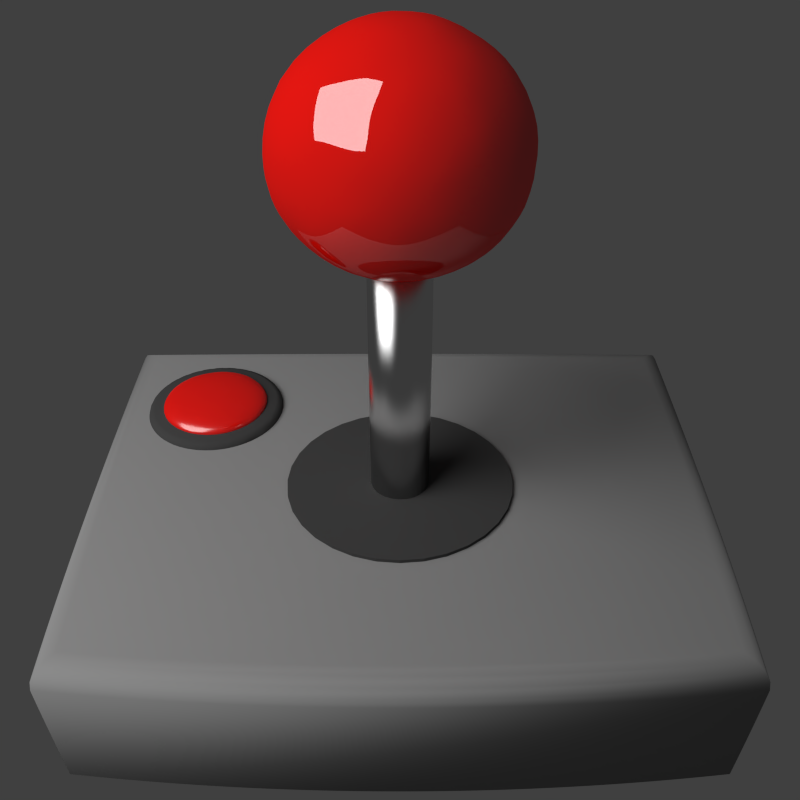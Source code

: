 # Source: joystick.blend  (saved by Blender 2.71.0; exported with 4.5.12 LTS)
import bpy
from mathutils import Matrix  # noqa: F401  (used for matrix-valued properties, if any)

bpy.ops.wm.read_factory_settings(use_empty=True)
scene = bpy.context.scene
scene.name = 'Scene'

# ---- collections
col_collection_1 = bpy.data.collections.new('Collection 1'); scene.collection.children.link(col_collection_1)

# ---- materials (node trees are filled in below, after node groups)
mat_material_002 = bpy.data.materials.new('Material.002')
mat_material_002.alpha_threshold = 0.0
mat_material_002.roughness = 0.5
mat_material_002.line_color = (0.0, 0.0, 0.0, 1.0)
mat_redgloss_002 = bpy.data.materials.new('RedGloss.002')
mat_redgloss_002.alpha_threshold = 0.0
mat_redgloss_002.roughness = 0.5
mat_redgloss_002.line_color = (0.0, 0.0, 0.0, 1.0)
mat_material_001 = bpy.data.materials.new('Material.001')
mat_material_001.alpha_threshold = 0.0
mat_material_001.roughness = 0.5
mat_material_001.line_color = (0.0, 0.0, 0.0, 1.0)
mat_redgloss = bpy.data.materials.new('RedGloss')
mat_redgloss.alpha_threshold = 0.0
mat_redgloss.roughness = 0.5
mat_redgloss.line_color = (0.0, 0.0, 0.0, 1.0)
mat_lamp = bpy.data.materials.new('Lamp')
mat_lamp.alpha_threshold = 0.0
mat_lamp.roughness = 0.5
mat_lamp.line_color = (0.0, 0.0, 0.0, 1.0)
mat_material_003 = bpy.data.materials.new('Material.003')
mat_material_003.alpha_threshold = 0.0
mat_material_003.roughness = 0.5
mat_material_003.line_color = (0.0, 0.0, 0.0, 1.0)

# ---- material node trees
mat_material_002.use_nodes = True; mat_material_002.node_tree.nodes.clear()
_N = mat_material_002.node_tree.nodes; _L = mat_material_002.node_tree.links
n0 = _N.new('ShaderNodeOutputMaterial'); n0.name = 'Material Output'; n0.location = (300, 300)
n1 = _N.new('ShaderNodeBsdfDiffuse'); n1.name = 'Diffuse BSDF'; n1.location = (10, 300)
n1.inputs[0].default_value = (0.0663, 0.0663, 0.0663, 1.0)
_L.new(n1.outputs[0], n0.inputs[0])
n0.is_active_output = True
mat_redgloss_002.use_nodes = True; mat_redgloss_002.node_tree.nodes.clear()
_N = mat_redgloss_002.node_tree.nodes; _L = mat_redgloss_002.node_tree.links
n0 = _N.new('ShaderNodeOutputMaterial'); n0.name = 'Material Output'; n0.location = (300, 300)
n1 = _N.new('ShaderNodeBsdfDiffuse'); n1.name = 'Diffuse BSDF'; n1.location = (-179, 374)
n1.inputs[0].default_value = (1.0, 0.003801, 0.0, 1.0)
n2 = _N.new('ShaderNodeBsdfAnisotropic'); n2.name = 'Glossy BSDF'; n2.location = (-181, 236)
n2.distribution = 'GGX'
n2.inputs[1].default_value = 0.2236
n3 = _N.new('ShaderNodeAddShader'); n3.name = 'Add Shader'; n3.location = (47, 355)
n4 = _N.new('ShaderNodeMixShader'); n4.name = 'Mix Shader'; n4.location = (76, 226)
n4.inputs[0].default_value = 0.1455
_L.new(n1.outputs[0], n3.inputs[0])
_L.new(n2.outputs[0], n3.inputs[1])
_L.new(n2.outputs[0], n4.inputs[2])
_L.new(n1.outputs[0], n4.inputs[1])
_L.new(n4.outputs[0], n0.inputs[0])
n0.is_active_output = True
mat_material_001.use_nodes = True; mat_material_001.node_tree.nodes.clear()
_N = mat_material_001.node_tree.nodes; _L = mat_material_001.node_tree.links
n0 = _N.new('ShaderNodeOutputMaterial'); n0.name = 'Material Output'; n0.location = (300, 300)
n1 = _N.new('ShaderNodeBsdfAnisotropic'); n1.name = 'Glossy BSDF'; n1.location = (43, 336)
n1.distribution = 'BECKMANN'
n1.inputs[1].default_value = 0.3162
_L.new(n1.outputs[0], n0.inputs[0])
n0.is_active_output = True
mat_redgloss.use_nodes = True; mat_redgloss.node_tree.nodes.clear()
_N = mat_redgloss.node_tree.nodes; _L = mat_redgloss.node_tree.links
n0 = _N.new('ShaderNodeOutputMaterial'); n0.name = 'Material Output'; n0.location = (300, 300)
n1 = _N.new('ShaderNodeBsdfDiffuse'); n1.name = 'Diffuse BSDF'; n1.location = (-179, 374)
n1.inputs[0].default_value = (1.0, 0.003801, 0.0, 1.0)
n2 = _N.new('ShaderNodeBsdfAnisotropic'); n2.name = 'Glossy BSDF'; n2.location = (-181, 236)
n2.distribution = 'GGX'
n2.inputs[1].default_value = 0.0
n3 = _N.new('ShaderNodeAddShader'); n3.name = 'Add Shader'; n3.location = (47, 355)
n4 = _N.new('ShaderNodeMixShader'); n4.name = 'Mix Shader'; n4.location = (76, 226)
n4.inputs[0].default_value = 0.1455
_L.new(n1.outputs[0], n3.inputs[0])
_L.new(n2.outputs[0], n3.inputs[1])
_L.new(n2.outputs[0], n4.inputs[2])
_L.new(n1.outputs[0], n4.inputs[1])
_L.new(n4.outputs[0], n0.inputs[0])
n0.is_active_output = True
mat_lamp.use_nodes = True; mat_lamp.node_tree.nodes.clear()
_N = mat_lamp.node_tree.nodes; _L = mat_lamp.node_tree.links
n0 = _N.new('ShaderNodeOutputMaterial'); n0.name = 'Material Output'; n0.location = (300, 300)
n1 = _N.new('ShaderNodeEmission'); n1.name = 'Emission'; n1.location = (32, 303)
n1.inputs[0].default_value = (0.8, 0.8, 0.8, 1.0)
n1.inputs[1].default_value = 5.0
_L.new(n1.outputs[0], n0.inputs[0])
n0.is_active_output = True
mat_material_003.use_nodes = True; mat_material_003.node_tree.nodes.clear()
_N = mat_material_003.node_tree.nodes; _L = mat_material_003.node_tree.links
n0 = _N.new('ShaderNodeOutputMaterial'); n0.name = 'Material Output'; n0.location = (300, 300)
n1 = _N.new('ShaderNodeBsdfDiffuse'); n1.name = 'Diffuse BSDF'; n1.location = (10, 300)
n1.inputs[0].default_value = (0.3, 0.3, 0.3, 1.0)
_L.new(n1.outputs[0], n0.inputs[0])
n0.is_active_output = True

# ---- world
world_world = bpy.data.worlds.new('World'); scene.world = world_world
world_world.color = (0.05088, 0.05088, 0.05088)
world_world.use_sun_shadow = False
world_world.sun_shadow_jitter_overblur = 0.0
world_world.cycles.sampling_method = 'MANUAL'
world_world.cycles.sample_map_resolution = 256

# ---- cameras
cam_camera = bpy.data.cameras.new('Camera')
cam_camera.type = 'PANO'
cam_camera.clip_end = 100.0
cam_camera.lens = 35.0
cam_camera.sensor_width = 32.0
cam_camera.sensor_height = 18.0
cam_camera.ortho_scale = 7.314
cam_camera.fisheye_fov = 1.346
cam_camera.fisheye_lens = 38.02
cam_camera.dof.focus_distance = 0.0

# ---- meshes
me_cylinder_003 = bpy.data.meshes.new('Cylinder.003')
me_cylinder_003.from_pydata([(4.041e-08, 0.2981, -0.06639), (4.041e-08, 0.2981, 0.06639), (0.05815, 0.2923, -0.06639), (0.05815, 0.2923, 0.06639), (0.1141, 0.2754, -0.06639), (0.1141, 0.2754, 0.06639), (0.1656, 0.2478, -0.06639), (0.1656, 0.2478, 0.06639), (0.2108, 0.2108, -0.06639), (0.2108, 0.2108, 0.06639), (0.2478, 0.1656, -0.06639), (0.2478, 0.1656, 0.06639), (0.2754, 0.1141, -0.06639), (0.2754, 0.1141, 0.06639), (0.2923, 0.05815, -0.06639), (0.2923, 0.05815, 0.06639), (0.2981, 2.45e-07, -0.06639), (0.2981, 2.45e-07, 0.06639), (0.2923, -0.05815, -0.06639), (0.2923, -0.05815, 0.06639), (0.2754, -0.1141, -0.06639), (0.2754, -0.1141, 0.06639), (0.2478, -0.1656, -0.06639), (0.2478, -0.1656, 0.06639), (0.2108, -0.2108, -0.06639), (0.2108, -0.2108, 0.06639), (0.1656, -0.2478, -0.06639), (0.1656, -0.2478, 0.06639), (0.1141, -0.2754, -0.06639), (0.1141, -0.2754, 0.06639), (0.05815, -0.2923, -0.06639), (0.05815, -0.2923, 0.06639), (-5.671e-08, -0.2981, -0.06639), (-5.671e-08, -0.2981, 0.06639), (-0.05815, -0.2923, -0.06639), (-0.05815, -0.2923, 0.06639), (-0.1141, -0.2754, -0.06639), (-0.1141, -0.2754, 0.06639), (-0.1656, -0.2478, -0.06639), (-0.1656, -0.2478, 0.06639), (-0.2108, -0.2108, -0.06639), (-0.2108, -0.2108, 0.06639), (-0.2478, -0.1656, -0.06639), (-0.2478, -0.1656, 0.06639), (-0.2754, -0.1141, -0.06639), (-0.2754, -0.1141, 0.06639), (-0.2923, -0.05815, -0.06639), (-0.2923, -0.05815, 0.06639), (-0.2981, 5.103e-07, -0.06639), (-0.2981, 5.103e-07, 0.06639), (-0.2923, 0.05815, -0.06639), (-0.2923, 0.05815, 0.06639), (-0.2754, 0.1141, -0.06639), (-0.2754, 0.1141, 0.06639), (-0.2478, 0.1656, -0.06639), (-0.2478, 0.1656, 0.06639), (-0.2108, 0.2108, -0.06639), (-0.2108, 0.2108, 0.06639), (-0.1656, 0.2478, -0.06639), (-0.1656, 0.2478, 0.06639), (-0.1141, 0.2754, -0.06639), (-0.1141, 0.2754, 0.06639), (-0.05815, 0.2923, -0.06639), (-0.05815, 0.2923, 0.06639)], [], [(0, 1, 3, 2), (2, 3, 5, 4), (4, 5, 7, 6), (6, 7, 9, 8), (8, 9, 11, 10), (10, 11, 13, 12), (12, 13, 15, 14), (14, 15, 17, 16), (16, 17, 19, 18), (18, 19, 21, 20), (20, 21, 23, 22), (22, 23, 25, 24), (24, 25, 27, 26), (26, 27, 29, 28), (28, 29, 31, 30), (30, 31, 33, 32), (32, 33, 35, 34), (34, 35, 37, 36), (36, 37, 39, 38), (38, 39, 41, 40), (40, 41, 43, 42), (42, 43, 45, 44), (44, 45, 47, 46), (46, 47, 49, 48), (48, 49, 51, 50), (50, 51, 53, 52), (52, 53, 55, 54), (54, 55, 57, 56), (56, 57, 59, 58), (58, 59, 61, 60), (3, 1, 63, 61, 59, 57, 55, 53, 51, 49, 47, 45, 43, 41, 39, 37, 35, 33, 31, 29, 27, 25, 23, 21, 19, 17, 15, 13, 11, 9, 7, 5), (62, 63, 1, 0), (60, 61, 63, 62), (0, 2, 4, 6, 8, 10, 12, 14, 16, 18, 20, 22, 24, 26, 28, 30, 32, 34, 36, 38, 40, 42, 44, 46, 48, 50, 52, 54, 56, 58, 60, 62)])
me_cylinder_003.polygons.foreach_set('use_smooth', [True] * 34)
me_cylinder_003.materials.append(mat_material_002)
me_cylinder_003.use_remesh_preserve_volume = False
me_cylinder_003.use_remesh_preserve_attributes = False
me_cylinder_003.use_mirror_vertex_groups = False
me_cylinder_003.update()
me_icosphere_001 = bpy.data.meshes.new('Icosphere.001')
me_icosphere_001.from_pydata([(-2.291e-10, 2.75e-09, -0.06175), (0.1784, -0.1296, -0.02761), (-0.06814, -0.2097, -0.02761), (-0.2205, 2.75e-09, -0.02761), (-0.06814, 0.2097, -0.02761), (0.1784, 0.1296, -0.02761), (0.06814, -0.2097, 0.02761), (-0.1784, -0.1296, 0.02761), (-0.1784, 0.1296, 0.02761), (0.06814, 0.2097, 0.02761), (0.2205, 2.75e-09, 0.02761), (-2.291e-10, 2.75e-09, 0.06175), (-0.04005, -0.1233, -0.05252), (0.1049, -0.07618, -0.05252), (0.06481, -0.1995, -0.03246), (0.2097, 2.75e-09, -0.03246), (0.1049, 0.07618, -0.05252), (-0.1296, 2.75e-09, -0.05252), (-0.1697, -0.1233, -0.03246), (-0.04005, 0.1233, -0.05252), (-0.1697, 0.1233, -0.03246), (0.06481, 0.1995, -0.03246), (0.2345, -0.07618, 4.013e-10), (0.2345, 0.07618, 4.013e-10), (-2.291e-10, -0.2465, 4.013e-10), (0.1449, -0.1995, 4.013e-10), (-0.2345, -0.07618, 4.013e-10), (-0.1449, -0.1995, 4.013e-10), (-0.1449, 0.1995, 4.013e-10), (-0.2345, 0.07618, 4.013e-10), (0.1449, 0.1995, 4.013e-10), (-2.291e-10, 0.2465, 4.013e-10), (0.1697, -0.1233, 0.03246), (-0.06481, -0.1995, 0.03246), (-0.2097, 2.75e-09, 0.03246), (-0.06481, 0.1995, 0.03246), (0.1697, 0.1233, 0.03246), (0.04005, -0.1233, 0.05252), (0.1296, 2.75e-09, 0.05252), (-0.1049, -0.07618, 0.05252), (-0.1049, 0.07618, 0.05252), (0.04005, 0.1233, 0.05252)], [], [(0, 13, 12), (1, 13, 15), (0, 12, 17), (0, 17, 19), (0, 19, 16), (1, 15, 22), (2, 14, 24), (3, 18, 26), (4, 20, 28), (5, 21, 30), (1, 22, 25), (2, 24, 27), (3, 26, 29), (4, 28, 31), (5, 30, 23), (6, 32, 37), (7, 33, 39), (8, 34, 40), (9, 35, 41), (10, 36, 38), (12, 14, 2), (12, 13, 14), (13, 1, 14), (15, 16, 5), (15, 13, 16), (13, 0, 16), (17, 18, 3), (17, 12, 18), (12, 2, 18), (19, 20, 4), (19, 17, 20), (17, 3, 20), (16, 21, 5), (16, 19, 21), (19, 4, 21), (22, 23, 10), (22, 15, 23), (15, 5, 23), (24, 25, 6), (24, 14, 25), (14, 1, 25), (26, 27, 7), (26, 18, 27), (18, 2, 27), (28, 29, 8), (28, 20, 29), (20, 3, 29), (30, 31, 9), (30, 21, 31), (21, 4, 31), (25, 32, 6), (25, 22, 32), (22, 10, 32), (27, 33, 7), (27, 24, 33), (24, 6, 33), (29, 34, 8), (29, 26, 34), (26, 7, 34), (31, 35, 9), (31, 28, 35), (28, 8, 35), (23, 36, 10), (23, 30, 36), (30, 9, 36), (37, 38, 11), (37, 32, 38), (32, 10, 38), (39, 37, 11), (39, 33, 37), (33, 6, 37), (40, 39, 11), (40, 34, 39), (34, 7, 39), (41, 40, 11), (41, 35, 40), (35, 8, 40), (38, 41, 11), (38, 36, 41), (36, 9, 41)])
me_icosphere_001.polygons.foreach_set('use_smooth', [True] * 80)
me_icosphere_001.materials.append(mat_redgloss_002)
me_icosphere_001.use_remesh_preserve_volume = False
me_icosphere_001.use_remesh_preserve_attributes = False
me_icosphere_001.use_mirror_vertex_groups = False
me_icosphere_001.update()
me_cylinder_001 = bpy.data.meshes.new('Cylinder.001')
me_cylinder_001.from_pydata([(-1.795e-08, 1.335, -0.6273), (-1.795e-08, 1.335, 0.1194), (0.2605, 1.31, -0.6273), (0.2605, 1.31, 0.1194), (0.511, 1.234, -0.6273), (0.511, 1.234, 0.1194), (0.7418, 1.11, -0.6273), (0.7418, 1.11, 0.1194), (0.9442, 0.9442, -0.6273), (0.9442, 0.9442, 0.1194), (1.11, 0.7418, -0.6273), (1.11, 0.7418, 0.1194), (1.234, 0.511, -0.6273), (1.234, 0.511, 0.1194), (1.31, 0.2605, -0.6273), (1.31, 0.2605, 0.1194), (1.335, -5.978e-09, -0.6273), (1.335, -5.978e-09, 0.1194), (1.31, -0.2605, -0.6273), (1.31, -0.2605, 0.1194), (1.234, -0.511, -0.6273), (1.234, -0.511, 0.1194), (1.11, -0.7418, -0.6273), (1.11, -0.7418, 0.1194), (0.9442, -0.9442, -0.6273), (0.9442, -0.9442, 0.1194), (0.7418, -1.11, -0.6273), (0.7418, -1.11, 0.1194), (0.511, -1.234, -0.6273), (0.511, -1.234, 0.1194), (0.2605, -1.31, -0.6273), (0.2605, -1.31, 0.1194), (-4.53e-07, -1.335, -0.6273), (-4.53e-07, -1.335, 0.1194), (-0.2605, -1.31, -0.6273), (-0.2605, -1.31, 0.1194), (-0.511, -1.234, -0.6273), (-0.511, -1.234, 0.1194), (-0.7418, -1.11, -0.6273), (-0.7418, -1.11, 0.1194), (-0.9442, -0.9442, -0.6273), (-0.9442, -0.9442, 0.1194), (-1.11, -0.7418, -0.6273), (-1.11, -0.7418, 0.1194), (-1.234, -0.511, -0.6273), (-1.234, -0.511, 0.1194), (-1.31, -0.2605, -0.6273), (-1.31, -0.2605, 0.1194), (-1.335, 1.183e-06, -0.6273), (-1.335, 1.183e-06, 0.1194), (-1.31, 0.2605, -0.6273), (-1.31, 0.2605, 0.1194), (-1.234, 0.511, -0.6273), (-1.234, 0.511, 0.1194), (-1.11, 0.7418, -0.6273), (-1.11, 0.7418, 0.1194), (-0.9442, 0.9442, -0.6273), (-0.9442, 0.9442, 0.1194), (-0.7418, 1.11, -0.6273), (-0.7418, 1.11, 0.1194), (-0.511, 1.234, -0.6273), (-0.511, 1.234, 0.1194), (-0.2605, 1.31, -0.6273), (-0.2605, 1.31, 0.1194)], [], [(0, 1, 3, 2), (2, 3, 5, 4), (4, 5, 7, 6), (6, 7, 9, 8), (8, 9, 11, 10), (10, 11, 13, 12), (12, 13, 15, 14), (14, 15, 17, 16), (16, 17, 19, 18), (18, 19, 21, 20), (20, 21, 23, 22), (22, 23, 25, 24), (24, 25, 27, 26), (26, 27, 29, 28), (28, 29, 31, 30), (30, 31, 33, 32), (32, 33, 35, 34), (34, 35, 37, 36), (36, 37, 39, 38), (38, 39, 41, 40), (40, 41, 43, 42), (42, 43, 45, 44), (44, 45, 47, 46), (46, 47, 49, 48), (48, 49, 51, 50), (50, 51, 53, 52), (52, 53, 55, 54), (54, 55, 57, 56), (56, 57, 59, 58), (58, 59, 61, 60), (3, 1, 63, 61, 59, 57, 55, 53, 51, 49, 47, 45, 43, 41, 39, 37, 35, 33, 31, 29, 27, 25, 23, 21, 19, 17, 15, 13, 11, 9, 7, 5), (62, 63, 1, 0), (60, 61, 63, 62), (0, 2, 4, 6, 8, 10, 12, 14, 16, 18, 20, 22, 24, 26, 28, 30, 32, 34, 36, 38, 40, 42, 44, 46, 48, 50, 52, 54, 56, 58, 60, 62)])
me_cylinder_001.materials.append(mat_material_002)
me_cylinder_001.use_remesh_preserve_volume = False
me_cylinder_001.use_remesh_preserve_attributes = False
me_cylinder_001.use_mirror_vertex_groups = False
me_cylinder_001.update()
me_cylinder = bpy.data.meshes.new('Cylinder')
me_cylinder.from_pydata([(5.267e-08, 0.112, -0.6389), (5.267e-08, 0.112, 0.6389), (0.02185, 0.1098, -0.6389), (0.02185, 0.1098, 0.6389), (0.04286, 0.1035, -0.6389), (0.04286, 0.1035, 0.6389), (0.06222, 0.09312, -0.6389), (0.06222, 0.09312, 0.6389), (0.0792, 0.0792, -0.6389), (0.0792, 0.0792, 0.6389), (0.09312, 0.06222, -0.6389), (0.09312, 0.06222, 0.6389), (0.1035, 0.04286, -0.6389), (0.1035, 0.04286, 0.6389), (0.1098, 0.02185, -0.6389), (0.1098, 0.02185, 0.6389), (0.112, 2.889e-07, -0.6389), (0.112, 2.889e-07, 0.6389), (0.1098, -0.02185, -0.6389), (0.1098, -0.02185, 0.6389), (0.1035, -0.04286, -0.6389), (0.1035, -0.04286, 0.6389), (0.09312, -0.06222, -0.6389), (0.09312, -0.06222, 0.6389), (0.0792, -0.0792, -0.6389), (0.0792, -0.0792, 0.6389), (0.06222, -0.09312, -0.6389), (0.06222, -0.09312, 0.6389), (0.04286, -0.1035, -0.6389), (0.04286, -0.1035, 0.6389), (0.02185, -0.1098, -0.6389), (0.02185, -0.1098, 0.6389), (1.617e-08, -0.112, -0.6389), (1.617e-08, -0.112, 0.6389), (-0.02185, -0.1098, -0.6389), (-0.02185, -0.1098, 0.6389), (-0.04286, -0.1035, -0.6389), (-0.04286, -0.1035, 0.6389), (-0.06222, -0.09312, -0.6389), (-0.06222, -0.09312, 0.6389), (-0.0792, -0.0792, -0.6389), (-0.0792, -0.0792, 0.6389), (-0.09312, -0.06222, -0.6389), (-0.09312, -0.06222, 0.6389), (-0.1035, -0.04286, -0.6389), (-0.1035, -0.04286, 0.6389), (-0.1098, -0.02185, -0.6389), (-0.1098, -0.02185, 0.6389), (-0.112, 3.886e-07, -0.6389), (-0.112, 3.886e-07, 0.6389), (-0.1098, 0.02185, -0.6389), (-0.1098, 0.02185, 0.6389), (-0.1035, 0.04286, -0.6389), (-0.1035, 0.04286, 0.6389), (-0.09312, 0.06222, -0.6389), (-0.09312, 0.06222, 0.6389), (-0.0792, 0.0792, -0.6389), (-0.0792, 0.0792, 0.6389), (-0.06222, 0.09312, -0.6389), (-0.06222, 0.09312, 0.6389), (-0.04286, 0.1035, -0.6389), (-0.04286, 0.1035, 0.6389), (-0.02185, 0.1098, -0.6389), (-0.02185, 0.1098, 0.6389)], [], [(0, 1, 3, 2), (2, 3, 5, 4), (4, 5, 7, 6), (6, 7, 9, 8), (8, 9, 11, 10), (10, 11, 13, 12), (12, 13, 15, 14), (14, 15, 17, 16), (16, 17, 19, 18), (18, 19, 21, 20), (20, 21, 23, 22), (22, 23, 25, 24), (24, 25, 27, 26), (26, 27, 29, 28), (28, 29, 31, 30), (30, 31, 33, 32), (32, 33, 35, 34), (34, 35, 37, 36), (36, 37, 39, 38), (38, 39, 41, 40), (40, 41, 43, 42), (42, 43, 45, 44), (44, 45, 47, 46), (46, 47, 49, 48), (48, 49, 51, 50), (50, 51, 53, 52), (52, 53, 55, 54), (54, 55, 57, 56), (56, 57, 59, 58), (58, 59, 61, 60), (3, 1, 63, 61, 59, 57, 55, 53, 51, 49, 47, 45, 43, 41, 39, 37, 35, 33, 31, 29, 27, 25, 23, 21, 19, 17, 15, 13, 11, 9, 7, 5), (62, 63, 1, 0), (60, 61, 63, 62), (0, 2, 4, 6, 8, 10, 12, 14, 16, 18, 20, 22, 24, 26, 28, 30, 32, 34, 36, 38, 40, 42, 44, 46, 48, 50, 52, 54, 56, 58, 60, 62)])
me_cylinder.polygons.foreach_set('use_smooth', [True] * 34)
me_cylinder.materials.append(mat_material_001)
me_cylinder.use_remesh_preserve_volume = False
me_cylinder.use_remesh_preserve_attributes = False
me_cylinder.use_mirror_vertex_groups = False
me_cylinder.update()
me_icosphere = bpy.data.meshes.new('Icosphere')
me_icosphere.from_pydata([(-7.61e-10, 2.663e-09, -0.4638), (0.3356, -0.2438, -0.2074), (-0.1282, -0.3945, -0.2074), (-0.4148, 2.663e-09, -0.2074), (-0.1282, 0.3945, -0.2074), (0.3356, 0.2438, -0.2074), (0.1282, -0.3945, 0.2074), (-0.3356, -0.2438, 0.2074), (-0.3356, 0.2438, 0.2074), (0.1282, 0.3945, 0.2074), (0.4148, 2.663e-09, 0.2074), (-7.61e-10, 2.663e-09, 0.4638), (-0.07534, -0.2319, -0.3945), (0.1973, -0.1433, -0.3945), (0.1219, -0.3752, -0.2438), (0.3945, 2.663e-09, -0.2438), (0.1973, 0.1433, -0.3945), (-0.2438, 2.663e-09, -0.3945), (-0.3192, -0.2319, -0.2438), (-0.07534, 0.2319, -0.3945), (-0.3192, 0.2319, -0.2438), (0.1219, 0.3752, -0.2438), (0.4411, -0.1433, 7.61e-10), (0.4411, 0.1433, 7.61e-10), (-7.61e-10, -0.4638, 7.61e-10), (0.2726, -0.3752, 7.61e-10), (-0.4411, -0.1433, 7.61e-10), (-0.2726, -0.3752, 7.61e-10), (-0.2726, 0.3752, 7.61e-10), (-0.4411, 0.1433, 7.61e-10), (0.2726, 0.3752, 7.61e-10), (-7.61e-10, 0.4638, 7.61e-10), (0.3192, -0.2319, 0.2438), (-0.1219, -0.3752, 0.2438), (-0.3945, 2.663e-09, 0.2438), (-0.1219, 0.3752, 0.2438), (0.3192, 0.2319, 0.2438), (0.07534, -0.2319, 0.3945), (0.2438, 2.663e-09, 0.3945), (-0.1973, -0.1433, 0.3945), (-0.1973, 0.1433, 0.3945), (0.07534, 0.2319, 0.3945)], [], [(0, 13, 12), (1, 13, 15), (0, 12, 17), (0, 17, 19), (0, 19, 16), (1, 15, 22), (2, 14, 24), (3, 18, 26), (4, 20, 28), (5, 21, 30), (1, 22, 25), (2, 24, 27), (3, 26, 29), (4, 28, 31), (5, 30, 23), (6, 32, 37), (7, 33, 39), (8, 34, 40), (9, 35, 41), (10, 36, 38), (12, 14, 2), (12, 13, 14), (13, 1, 14), (15, 16, 5), (15, 13, 16), (13, 0, 16), (17, 18, 3), (17, 12, 18), (12, 2, 18), (19, 20, 4), (19, 17, 20), (17, 3, 20), (16, 21, 5), (16, 19, 21), (19, 4, 21), (22, 23, 10), (22, 15, 23), (15, 5, 23), (24, 25, 6), (24, 14, 25), (14, 1, 25), (26, 27, 7), (26, 18, 27), (18, 2, 27), (28, 29, 8), (28, 20, 29), (20, 3, 29), (30, 31, 9), (30, 21, 31), (21, 4, 31), (25, 32, 6), (25, 22, 32), (22, 10, 32), (27, 33, 7), (27, 24, 33), (24, 6, 33), (29, 34, 8), (29, 26, 34), (26, 7, 34), (31, 35, 9), (31, 28, 35), (28, 8, 35), (23, 36, 10), (23, 30, 36), (30, 9, 36), (37, 38, 11), (37, 32, 38), (32, 10, 38), (39, 37, 11), (39, 33, 37), (33, 6, 37), (40, 39, 11), (40, 34, 39), (34, 7, 39), (41, 40, 11), (41, 35, 40), (35, 8, 40), (38, 41, 11), (38, 36, 41), (36, 9, 41)])
me_icosphere.polygons.foreach_set('use_smooth', [True] * 80)
me_icosphere.materials.append(mat_redgloss)
me_icosphere.use_remesh_preserve_volume = False
me_icosphere.use_remesh_preserve_attributes = False
me_icosphere.use_mirror_vertex_groups = False
me_icosphere.update()
me_plane = bpy.data.meshes.new('Plane')
me_plane.from_pydata([(-3.0, -3.0, -5.96e-08), (3.0, -3.0, -5.96e-08), (-3.0, 3.0, 5.96e-08), (3.0, 3.0, 5.96e-08)], [], [(0, 1, 3, 2)])
me_plane.materials.append(mat_lamp)
me_plane.use_remesh_preserve_volume = False
me_plane.use_remesh_preserve_attributes = False
me_plane.use_mirror_vertex_groups = False
me_plane.update()
me_cube_001 = bpy.data.meshes.new('Cube.001')
me_cube_001.from_pydata([(-1.252, -1.0, 0.0), (-1.252, 1.0, 0.0), (1.252, 1.0, 0.0), (1.252, -1.0, 0.0), (-1.252, -1.0, 0.6356), (-1.252, 1.0, 0.6356), (1.252, 1.0, 0.6356), (1.252, -1.0, 0.6356)], [], [(4, 5, 1, 0), (5, 6, 2, 1), (6, 7, 3, 2), (7, 4, 0, 3), (0, 1, 2, 3), (7, 6, 5, 4)])
me_cube_001.polygons.foreach_set('use_smooth', [True] * 6)
me_cube_001.materials.append(mat_material_003)
me_cube_001.use_remesh_preserve_volume = False
me_cube_001.use_remesh_preserve_attributes = False
me_cube_001.use_mirror_vertex_groups = False
me_cube_001.update()

# ---- objects
ob_cylinder_001 = bpy.data.objects.new('Cylinder.001', me_cylinder_003)
ob_icosphere_001 = bpy.data.objects.new('Icosphere.001', me_icosphere_001)
ob_dustcover = bpy.data.objects.new('DustCover', me_cylinder_001)
ob_cylinder = bpy.data.objects.new('Cylinder', me_cylinder)
ob_icosphere = bpy.data.objects.new('Icosphere', me_icosphere)
ob_plane = bpy.data.objects.new('Plane', me_plane)
ob_platform = bpy.data.objects.new('Platform', me_cube_001)
ob_camera = bpy.data.objects.new('Camera', cam_camera)

# ---- transforms, parenting, visibility, modifiers, constraints
ob_cylinder_001.location = (-0.7998, 0.4951, 0.5967)
ob_cylinder_001.lineart.crease_threshold = 0.0
_m = ob_cylinder_001.modifiers.new('Bevel', 'BEVEL')
_m.segments = 2
_m.limit_method = 'NONE'
_m.spread = 0.0
ob_icosphere_001.location = (-0.7998, 0.4951, 0.662)
ob_icosphere_001.lineart.crease_threshold = 0.0
_m = ob_icosphere_001.modifiers.new('Subsurf', 'SUBSURF')
_m.uv_smooth = 'PRESERVE_CORNERS'
_m.quality = 2
_m.show_only_control_edges = False
ob_dustcover.location = (0.0, 0.0, 0.611)
ob_dustcover.scale = (0.327, 0.327, 0.327)
ob_dustcover.lineart.crease_threshold = 0.0
ob_cylinder.location = (0.0, 0.0, 1.0)
ob_cylinder.lineart.crease_threshold = 0.0
ob_icosphere.location = (0.0, 0.0, 2.0)
ob_icosphere.lineart.crease_threshold = 0.0
_m = ob_icosphere.modifiers.new('Subsurf', 'SUBSURF')
_m.uv_smooth = 'PRESERVE_CORNERS'
_m.quality = 2
_m.show_only_control_edges = False
ob_plane.location = (-5.01, -2.492, 5.6)
ob_plane.rotation_euler = (0.0, 0.6981, 4.304)
ob_plane.lineart.crease_threshold = 0.0
ob_platform.location = (0.0, 0.0, 0.0)
ob_platform.lineart.crease_threshold = 0.0
_vg = ob_platform.vertex_groups.new(name='top')
_vg.add([4, 5, 6, 7], 1.0, 'REPLACE')
_m = ob_platform.modifiers.new('Bevel', 'BEVEL')
_m.segments = 4
_m.limit_method = 'VGROUP'
_m.vertex_group = 'top'
_m.spread = 0.0
ob_camera.location = (0.0, -2.804, 3.026)
ob_camera.rotation_euler = (0.9524, -0.0, 0.0)
ob_camera.lock_rotations_4d = False
ob_camera.empty_display_type = 'ARROWS'
ob_camera.color = (0.0, 0.0, 0.0, 0.0)
ob_camera.display_type = 'WIRE'
ob_camera.lineart.crease_threshold = 0.0

# ---- collection membership
col_collection_1.objects.link(ob_cylinder_001)
col_collection_1.objects.link(ob_icosphere_001)
col_collection_1.objects.link(ob_dustcover)
col_collection_1.objects.link(ob_cylinder)
col_collection_1.objects.link(ob_icosphere)
col_collection_1.objects.link(ob_plane)
col_collection_1.objects.link(ob_platform)
col_collection_1.objects.link(ob_camera)

# ---- scene / render settings (as saved in the file)
scene.camera = ob_camera
scene.frame_start = 1; scene.frame_end = 1; scene.frame_set(1)
scene.render.engine = 'CYCLES'
scene.render.resolution_x = 512
scene.render.resolution_y = 512
scene.render.dither_intensity = 0.0
scene.render.film_transparent = True
scene.cycles.use_denoising = False
scene.cycles.samples = 576
scene.cycles.sampling_pattern = 'TABULATED_SOBOL'
scene.cycles.light_sampling_threshold = 0.0
scene.cycles.use_adaptive_sampling = False
scene.cycles.use_light_tree = False
scene.cycles.blur_glossy = 0.0
scene.cycles.volume_bounces = 1
scene.cycles.pixel_filter_type = 'GAUSSIAN'
scene.cycles.sample_clamp_indirect = 0.0
scene.view_settings.view_transform = 'Standard'
bpy.context.view_layer.update()
